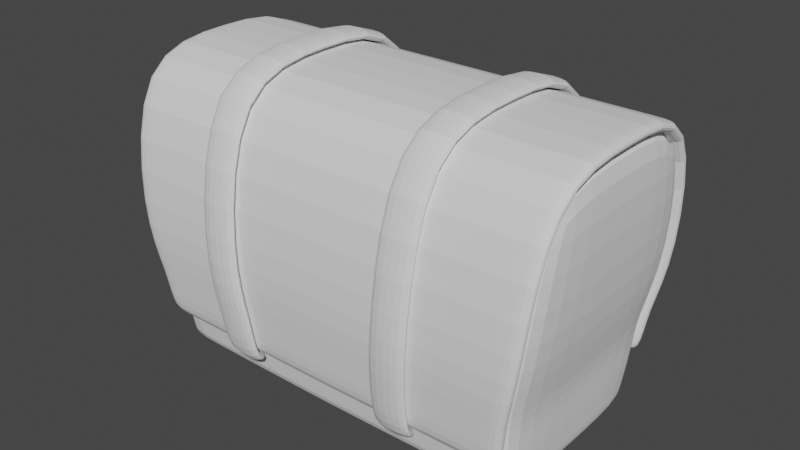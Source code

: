 # Source: Bag.blend  (saved by Blender 3.1.7; exported with 4.5.12 LTS)
import bpy
from mathutils import Matrix  # noqa: F401  (used for matrix-valued properties, if any)

bpy.ops.wm.read_factory_settings(use_empty=True)
scene = bpy.context.scene
scene.name = 'Scene'

# ---- collections
col_ressources = bpy.data.collections.new('Ressources'); scene.collection.children.link(col_ressources)
col_model = bpy.data.collections.new('Model'); scene.collection.children.link(col_model)

# ---- world
world_world = bpy.data.worlds.new('World'); scene.world = world_world
world_world.use_nodes = True; world_world.node_tree.nodes.clear()
_N = world_world.node_tree.nodes; _L = world_world.node_tree.links
n0 = _N.new('ShaderNodeOutputWorld'); n0.name = 'World Output'; n0.location = (300, 300)
n1 = _N.new('ShaderNodeBackground'); n1.name = 'Background'; n1.location = (10, 300)
n1.inputs[0].default_value = (0.05088, 0.05088, 0.05088, 1.0)
_L.new(n1.outputs[0], n0.inputs[0])
n0.is_active_output = True
world_world.color = (0.05088, 0.05088, 0.05088)
world_world.use_sun_shadow = False
world_world.sun_shadow_jitter_overblur = 0.0

# ---- meshes
me_plane_001 = bpy.data.meshes.new('Plane.001')
me_plane_001.from_pydata([(0.0, 0.09813, -6.189e-08), (1.711, 0.1327, -6.34e-08), (0.0, 2.72, -6.189e-08), (1.988, 2.72, -6.189e-08), (0.0, 0.9165, -6.189e-08), (1.76, 0.9165, -6.189e-08), (0.0, 0.5073, -6.189e-08), (1.746, 0.5246, -6.264e-08), (1.915, 1.437, -6.189e-08), (0.0, 1.437, -6.189e-08), (0.0, 0.5073, 0.9144), (0.0, 0.09813, 0.8523), (1.711, 0.1327, 0.8523), (1.915, 1.437, 1.032), (1.988, 2.72, 0.8933), (0.0, 2.72, 0.8933), (0.0, 1.437, 1.032), (0.0, 0.9165, 0.949), (1.746, 0.5246, 0.9144), (1.76, 0.9165, 0.949), (0.0, 0.3262, 0.0), (1.725, 0.354, 0.0), (0.0, 0.3262, 0.8764), (1.725, 0.354, 0.8764), (1.545, 0.1293, 0.0), (1.794, 2.72, 0.0), (1.589, 0.9165, 0.0), (1.576, 0.5229, 0.0), (1.729, 1.437, 0.0), (1.545, 0.1293, 0.8523), (1.794, 2.72, 0.8933), (1.589, 0.9165, 0.949), (1.576, 0.5229, 0.9144), (1.729, 1.437, 1.032), (1.557, 0.3513, 0.8764), (1.557, 0.3513, 0.0)], [], [(28, 25, 3, 8), (27, 26, 5, 7), (35, 27, 7, 21), (26, 28, 8, 5), (33, 13, 14, 30), (32, 18, 19, 31), (34, 23, 18, 32), (31, 19, 13, 33), (8, 3, 14, 13), (25, 2, 15, 30), (5, 8, 13, 19), (24, 1, 12, 29), (21, 7, 18, 23), (7, 5, 19, 18), (1, 21, 23, 12), (29, 12, 23, 34), (24, 35, 21, 1), (0, 20, 35, 24), (11, 29, 34, 22), (0, 24, 29, 11), (3, 25, 30, 14), (17, 31, 33, 16), (22, 34, 32, 10), (10, 32, 31, 17), (16, 33, 30, 15), (4, 9, 28, 26), (20, 6, 27, 35), (6, 4, 26, 27), (9, 2, 25, 28)])
_uv = me_plane_001.uv_layers.new(name='UVMap')
_uv.uv.foreach_set('vector', [0.9027, 0.5106, 0.9027, 1.0, 1.0, 1.0, 1.0, 0.5106, 0.9027, 0.1561, 0.9027, 0.3122, 1.0, 0.3122, 1.0, 0.1561, 0.9027, 0.06067, 0.9027, 0.1561, 1.0, 0.1561, 1.0, 0.06067, 0.9027, 0.3122, 0.9027, 0.5106, 1.0, 0.5106, 1.0, 0.3122, 0.9027, 0.5106, 1.0, 0.5106, 1.0, 1.0, 0.9027, 1.0, 0.9027, 0.1561, 1.0, 0.1561, 1.0, 0.3122, 0.9027, 0.3122, 0.9027, 0.06067, 1.0, 0.06067, 1.0, 0.1561, 0.9027, 0.1561, 0.9027, 0.3122, 1.0, 0.3122, 1.0, 0.5106, 0.9027, 0.5106, 1.0, 0.5106, 1.0, 1.0, 1.0, 1.0, 1.0, 0.5106, 0.9027, 1.0, 0.0, 1.0, 0.0, 1.0, 0.9027, 1.0, 1.0, 0.3122, 1.0, 0.5106, 1.0, 0.5106, 1.0, 0.3122, 0.9027, 0.0, 1.0, 0.0, 1.0, 0.0, 0.9027, 0.0, 1.0, 0.06067, 1.0, 0.1561, 1.0, 0.1561, 1.0, 0.06067, 1.0, 0.1561, 1.0, 0.3122, 1.0, 0.3122, 1.0, 0.1561, 1.0, 0.0, 1.0, 0.06067, 1.0, 0.06067, 1.0, 0.0, 0.9027, 0.0, 1.0, 0.0, 1.0, 0.06067, 0.9027, 0.06067, 0.9027, 0.0, 0.9027, 0.06067, 1.0, 0.06067, 1.0, 0.0, 0.0, 0.0, 0.0, 0.06067, 0.9027, 0.06067, 0.9027, 0.0, 0.0, 0.0, 0.9027, 0.0, 0.9027, 0.06067, 0.0, 0.06067, 0.0, 0.0, 0.9027, 0.0, 0.9027, 0.0, 0.0, 0.0, 1.0, 1.0, 0.9027, 1.0, 0.9027, 1.0, 1.0, 1.0, 0.0, 0.3122, 0.9027, 0.3122, 0.9027, 0.5106, 0.0, 0.5106, 0.0, 0.06067, 0.9027, 0.06067, 0.9027, 0.1561, 0.0, 0.1561, 0.0, 0.1561, 0.9027, 0.1561, 0.9027, 0.3122, 0.0, 0.3122, 0.0, 0.5106, 0.9027, 0.5106, 0.9027, 1.0, 0.0, 1.0, 0.0, 0.3122, 0.0, 0.5106, 0.9027, 0.5106, 0.9027, 0.3122, 0.0, 0.06067, 0.0, 0.1561, 0.9027, 0.1561, 0.9027, 0.06067, 0.0, 0.1561, 0.0, 0.3122, 0.9027, 0.3122, 0.9027, 0.1561, 0.0, 0.5106, 0.0, 1.0, 0.9027, 1.0, 0.9027, 0.5106])
me_plane_001.use_remesh_fix_poles = True
me_plane_001.use_remesh_preserve_attributes = False
me_plane_001.update()
me_plane_002 = bpy.data.meshes.new('Plane.002')
me_plane_002.from_pydata([(0.0, 2.72, -6.189e-08), (1.988, 2.72, -6.189e-08), (0.0, 0.5073, 0.9144), (1.915, 1.437, 1.032), (1.988, 2.72, 0.8933), (0.0, 2.72, 0.8933), (0.0, 1.437, 1.032), (0.0, 0.9165, 0.949), (1.746, 0.5246, 0.9144), (1.76, 0.9165, 0.949), (1.794, 2.72, 0.0), (1.794, 2.72, 0.8933), (1.589, 0.9165, 0.949), (1.576, 0.5229, 0.9144), (1.729, 1.437, 1.032), (1.794, 2.83, 0.0), (0.0, 2.83, 0.0), (1.915, 1.436, 1.142), (1.988, 2.803, 0.9658), (1.794, 2.802, 0.9672), (0.0, 2.802, 0.9672), (0.0, 0.9031, 1.059), (0.0, 1.434, 1.142), (1.746, 0.5149, 1.025), (1.76, 0.9026, 1.059), (1.589, 0.903, 1.059), (0.0, 0.4978, 1.025), (1.576, 0.5133, 1.025), (1.729, 1.434, 1.142), (1.988, 2.83, 0.0), (1.154, 2.72, -2.21e-08), (0.6406, 2.72, -3.979e-08), (0.6406, 2.72, 0.8933), (1.154, 2.72, 0.8933), (0.5377, 0.9165, 0.949), (1.051, 0.9165, 0.949), (0.5314, 0.5126, 0.9144), (1.045, 0.5176, 0.9144), (1.121, 1.437, 1.032), (0.6079, 1.437, 1.032), (0.6406, 2.83, 0.0), (1.154, 2.83, 0.0), (1.154, 2.802, 0.9672), (0.6406, 2.802, 0.9672), (1.051, 0.903, 1.059), (0.5377, 0.903, 1.059), (1.045, 0.5081, 1.025), (0.5315, 0.5031, 1.025), (0.6079, 1.434, 1.142), (1.121, 1.434, 1.142)], [], [(14, 11, 4, 3), (13, 12, 9, 8), (12, 14, 3, 9), (10, 11, 33, 30), (1, 4, 11, 10), (2, 36, 47, 26), (2, 7, 34, 36), (7, 6, 39, 34), (28, 17, 18, 19), (27, 23, 24, 25), (25, 24, 17, 28), (15, 41, 42, 19), (29, 15, 19, 18), (46, 27, 25, 44), (21, 45, 48, 22), (13, 8, 23, 27), (40, 16, 20, 43), (8, 9, 24, 23), (4, 1, 29, 18), (3, 4, 18, 17), (9, 3, 17, 24), (37, 13, 27, 46), (49, 28, 19, 42), (44, 25, 28, 49), (26, 47, 45, 21), (22, 48, 43, 20), (38, 33, 11, 14), (35, 38, 14, 12), (37, 35, 12, 13), (6, 5, 32, 39), (37, 46, 47, 36), (49, 42, 43, 48), (46, 44, 45, 47), (44, 49, 48, 45), (40, 43, 42, 41), (33, 38, 39, 32), (35, 37, 36, 34), (38, 35, 34, 39), (32, 31, 30, 33), (31, 32, 5, 0)])
_uv = me_plane_002.uv_layers.new(name='UVMap')
_uv.uv.foreach_set('vector', [0.9027, 0.5106, 0.9027, 1.0, 1.0, 1.0, 1.0, 0.5106, 0.9027, 0.1561, 0.9027, 0.3122, 1.0, 0.3122, 1.0, 0.1561, 0.9027, 0.3122, 0.9027, 0.5106, 1.0, 0.5106, 1.0, 0.3122, 0.9027, 1.0, 0.9027, 1.0, 0.5804, 1.0, 0.5804, 1.0, 1.0, 1.0, 1.0, 1.0, 0.9027, 1.0, 0.9027, 1.0, 0.0, 0.1561, 0.3044, 0.1561, 0.3044, 0.1561, 0.0, 0.1561, 0.0, 0.1561, 0.0, 0.3122, 0.3055, 0.3122, 0.3044, 0.1561, 0.0, 0.3122, 0.0, 0.5106, 0.3174, 0.5106, 0.3055, 0.3122, 0.9027, 0.5106, 1.0, 0.5106, 1.0, 1.0, 0.9027, 1.0, 0.9027, 0.1561, 1.0, 0.1561, 1.0, 0.3122, 0.9027, 0.3122, 0.9027, 0.3122, 1.0, 0.3122, 1.0, 0.5106, 0.9027, 0.5106, 0.9027, 1.0, 0.5804, 1.0, 0.5804, 1.0, 0.9027, 1.0, 1.0, 1.0, 0.9027, 1.0, 0.9027, 1.0, 1.0, 1.0, 0.5983, 0.1561, 0.9027, 0.1561, 0.9027, 0.3122, 0.5972, 0.3122, 0.0, 0.3122, 0.3055, 0.3122, 0.3174, 0.5106, 0.0, 0.5106, 0.9027, 0.1561, 1.0, 0.1561, 1.0, 0.1561, 0.9027, 0.1561, 0.3223, 1.0, 0.0, 1.0, 0.0, 1.0, 0.3223, 1.0, 1.0, 0.1561, 1.0, 0.3122, 1.0, 0.3122, 1.0, 0.1561, 1.0, 1.0, 1.0, 1.0, 1.0, 1.0, 1.0, 1.0, 1.0, 0.5106, 1.0, 1.0, 1.0, 1.0, 1.0, 0.5106, 1.0, 0.3122, 1.0, 0.5106, 1.0, 0.5106, 1.0, 0.3122, 0.5983, 0.1561, 0.9027, 0.1561, 0.9027, 0.1561, 0.5983, 0.1561, 0.5853, 0.5106, 0.9027, 0.5106, 0.9027, 1.0, 0.5804, 1.0, 0.5972, 0.3122, 0.9027, 0.3122, 0.9027, 0.5106, 0.5853, 0.5106, 0.0, 0.1561, 0.3044, 0.1561, 0.3055, 0.3122, 0.0, 0.3122, 0.0, 0.5106, 0.3174, 0.5106, 0.3223, 1.0, 0.0, 1.0, 0.5853, 0.5106, 0.5804, 1.0, 0.9027, 1.0, 0.9027, 0.5106, 0.5972, 0.3122, 0.5853, 0.5106, 0.9027, 0.5106, 0.9027, 0.3122, 0.5983, 0.1561, 0.5972, 0.3122, 0.9027, 0.3122, 0.9027, 0.1561, 0.0, 0.5106, 0.0, 1.0, 0.3223, 1.0, 0.3174, 0.5106, 0.5983, 0.1561, 0.5983, 0.1561, 0.3044, 0.1561, 0.3044, 0.1561, 0.5853, 0.5106, 0.5804, 1.0, 0.3223, 1.0, 0.3174, 0.5106, 0.5983, 0.1561, 0.5972, 0.3122, 0.3055, 0.3122, 0.3044, 0.1561, 0.5972, 0.3122, 0.5853, 0.5106, 0.3174, 0.5106, 0.3055, 0.3122, 0.3223, 1.0, 0.3223, 1.0, 0.5804, 1.0, 0.5804, 1.0, 0.5804, 1.0, 0.5853, 0.5106, 0.3174, 0.5106, 0.3223, 1.0, 0.5972, 0.3122, 0.5983, 0.1561, 0.3044, 0.1561, 0.3055, 0.3122, 0.5853, 0.5106, 0.5972, 0.3122, 0.3055, 0.3122, 0.3174, 0.5106, 0.3223, 1.0, 0.3223, 1.0, 0.5804, 1.0, 0.5804, 1.0, 0.3223, 1.0, 0.3223, 1.0, 0.0, 1.0, 0.0, 1.0])
me_plane_002.use_remesh_fix_poles = True
me_plane_002.use_remesh_preserve_attributes = False
me_plane_002.update()
me_plane_003 = bpy.data.meshes.new('Plane.003')
me_plane_003.from_pydata([(0.9686, 0.5169, 0.9144), (0.6165, 0.5134, 0.9144), (0.7257, 2.83, 0.0), (1.078, 2.83, 0.0), (1.078, 2.802, 0.9672), (0.7257, 2.802, 0.9672), (0.9748, 0.903, 1.059), (0.6228, 0.903, 1.059), (0.9686, 0.5074, 1.025), (0.6165, 0.5039, 1.025), (0.6929, 1.434, 1.142), (1.045, 1.434, 1.142), (1.078, 2.885, 1.042), (1.078, 2.942, 0.0), (0.7257, 2.942, 0.0), (0.6228, 0.8897, 1.17), (0.6173, 0.4178, 1.096), (0.7257, 2.884, 1.043), (0.6929, 1.431, 1.254), (0.6176, 0.402, 0.9048), (0.9697, 0.4055, 0.9048), (0.9694, 0.4224, 1.097), (0.9748, 0.8894, 1.17), (1.045, 1.433, 1.254)], [], [(0, 1, 9, 8), (11, 10, 5, 4), (8, 9, 7, 6), (6, 7, 10, 11), (2, 3, 4, 5), (20, 21, 16, 19), (23, 12, 17, 18), (21, 22, 15, 16), (22, 23, 18, 15), (14, 17, 12, 13), (9, 1, 19, 16), (1, 0, 20, 19), (6, 11, 23, 22), (0, 8, 21, 20), (8, 6, 22, 21), (7, 9, 16, 15), (2, 5, 17, 14), (11, 4, 12, 23), (5, 10, 18, 17), (4, 3, 13, 12), (10, 7, 15, 18)])
_uv = me_plane_003.uv_layers.new(name='UVMap')
_uv.uv.foreach_set('vector', [0.5548, 0.1561, 0.3531, 0.1561, 0.3531, 0.1561, 0.5548, 0.1561, 0.5456, 0.5106, 0.3618, 0.5106, 0.3651, 1.0, 0.5422, 1.0, 0.5548, 0.1561, 0.3531, 0.1561, 0.3539, 0.3122, 0.554, 0.3122, 0.554, 0.3122, 0.3539, 0.3122, 0.3618, 0.5106, 0.5456, 0.5106, 0.3651, 1.0, 0.5422, 1.0, 0.5422, 1.0, 0.3651, 1.0, 0.5548, 0.1561, 0.5548, 0.1561, 0.3531, 0.1561, 0.3531, 0.1561, 0.5456, 0.5106, 0.5422, 1.0, 0.3651, 1.0, 0.3618, 0.5106, 0.5548, 0.1561, 0.554, 0.3122, 0.3539, 0.3122, 0.3531, 0.1561, 0.554, 0.3122, 0.5456, 0.5106, 0.3618, 0.5106, 0.3539, 0.3122, 0.3651, 1.0, 0.3651, 1.0, 0.5422, 1.0, 0.5422, 1.0, 0.3531, 0.1561, 0.3531, 0.1561, 0.3531, 0.1561, 0.3531, 0.1561, 0.3531, 0.1561, 0.5548, 0.1561, 0.5548, 0.1561, 0.3531, 0.1561, 0.554, 0.3122, 0.5456, 0.5106, 0.5456, 0.5106, 0.554, 0.3122, 0.5548, 0.1561, 0.5548, 0.1561, 0.5548, 0.1561, 0.5548, 0.1561, 0.5548, 0.1561, 0.554, 0.3122, 0.554, 0.3122, 0.5548, 0.1561, 0.3539, 0.3122, 0.3531, 0.1561, 0.3531, 0.1561, 0.3539, 0.3122, 0.3651, 1.0, 0.3651, 1.0, 0.3651, 1.0, 0.3651, 1.0, 0.5456, 0.5106, 0.5422, 1.0, 0.5422, 1.0, 0.5456, 0.5106, 0.3651, 1.0, 0.3618, 0.5106, 0.3618, 0.5106, 0.3651, 1.0, 0.5422, 1.0, 0.5422, 1.0, 0.5422, 1.0, 0.5422, 1.0, 0.3618, 0.5106, 0.3539, 0.3122, 0.3539, 0.3122, 0.3618, 0.5106])
me_plane_003.use_remesh_fix_poles = True
me_plane_003.use_remesh_preserve_attributes = False
me_plane_003.update()

# ---- objects
ob_bag_picture = bpy.data.objects.new('Bag_Picture', None)
ob_plane = bpy.data.objects.new('Plane', me_plane_001)
ob_plane_001 = bpy.data.objects.new('Plane.001', me_plane_002)
ob_plane_002 = bpy.data.objects.new('Plane.002', me_plane_003)

# ---- transforms, parenting, visibility, modifiers, constraints
ob_bag_picture.location = (0.0, 2.924, 1.497)
ob_bag_picture.rotation_euler = (1.571, 0.01446, 6.325e-10)
ob_bag_picture.empty_display_type = 'IMAGE'
ob_bag_picture.empty_display_size = 5.0
ob_plane.location = (0.0, 0.0, 0.0)
ob_plane.rotation_euler = (1.571, -0.0, 0.0)
_m = ob_plane.modifiers.new('Mirror', 'MIRROR')
_m.use_axis = (True, False, True)
_m.use_clip = True
_m = ob_plane.modifiers.new('Subdivision', 'SUBSURF')
ob_plane_001.location = (0.0, 0.0, 0.0)
ob_plane_001.rotation_euler = (1.571, -0.0, 0.0)
ob_plane_001.scale = (0.9872, 0.9872, 0.9872)
_m = ob_plane_001.modifiers.new('Mirror', 'MIRROR')
_m.use_axis = (True, False, True)
_m.use_clip = True
_m = ob_plane_001.modifiers.new('Subdivision', 'SUBSURF')
ob_plane_002.location = (0.0, 0.0, 0.0)
ob_plane_002.rotation_euler = (1.571, -0.0, 0.0)
ob_plane_002.scale = (0.9872, 0.9872, 0.9872)
_m = ob_plane_002.modifiers.new('Mirror', 'MIRROR')
_m.use_axis = (True, False, True)
_m.use_clip = True
_m = ob_plane_002.modifiers.new('Subdivision', 'SUBSURF')

# ---- collection membership
col_ressources.objects.link(ob_bag_picture)
col_model.objects.link(ob_plane)
col_model.objects.link(ob_plane_001)
col_model.objects.link(ob_plane_002)

# ---- scene / render settings (as saved in the file)
scene.frame_start = 1; scene.frame_end = 250; scene.frame_set(1)
scene.render.engine = 'BLENDER_EEVEE_NEXT'
scene.cycles.sampling_pattern = 'TABULATED_SOBOL'
scene.cycles.use_light_tree = False
scene.view_settings.view_transform = 'Filmic'
bpy.context.view_layer.update()

# ---- added for rendering (the .blend has no active camera and no usable light): camera, sun
cam_auto = bpy.data.cameras.new('AutoCamera')
cam_auto.lens = 50.0
cam_auto.sensor_width = 36.0
cam_auto.clip_end = 1000.0
ob_auto_camera = bpy.data.objects.new('AutoCamera', cam_auto)
scene.collection.objects.link(ob_auto_camera)
ob_auto_camera.location = (5.0516, -6.06192, 5.54258)
ob_auto_camera.rotation_euler = (1.09748, -7.21219e-08, 0.694738)
scene.camera = ob_auto_camera
light_auto_sun = bpy.data.lights.new('AutoSun', 'SUN')
light_auto_sun.energy = 3.0
light_auto_sun.angle = 0.0523599
ob_auto_sun = bpy.data.objects.new('AutoSun', light_auto_sun)
scene.collection.objects.link(ob_auto_sun)
ob_auto_sun.rotation_euler = (0.872665, 0.174533, 0.523599)
bpy.context.view_layer.update()
